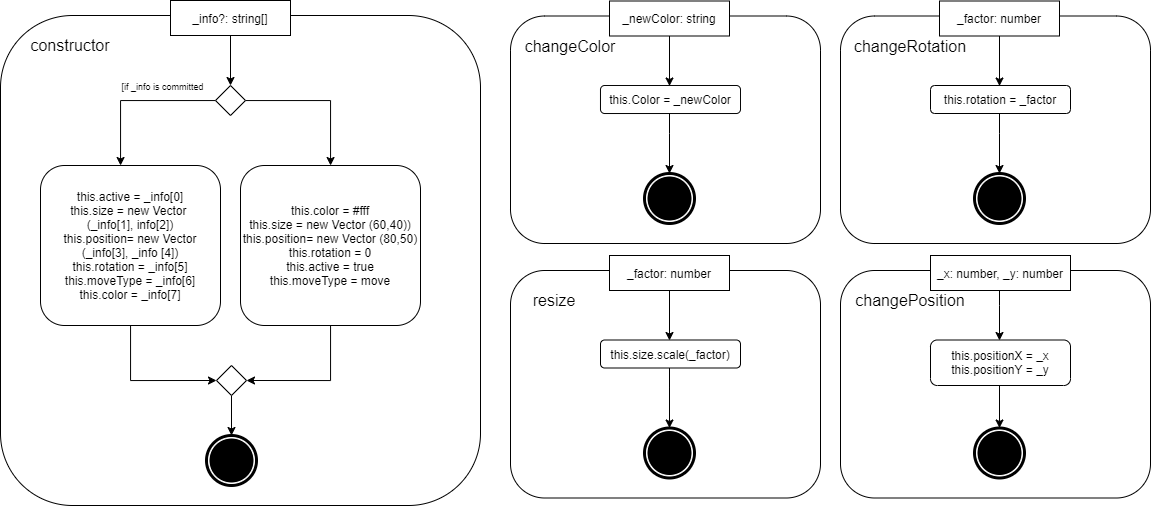

The diagram above was exported from draw.io. Its source (the exported page's mxGraphModel, read from the mxfile embedded in the PNG):
<mxGraphModel dx="1673" dy="980" grid="1" gridSize="10" guides="1" tooltips="1" connect="1" arrows="1" fold="1" page="1" pageScale="1" pageWidth="1169" pageHeight="827" math="0" shadow="0">
  <root>
    <mxCell id="0" />
    <mxCell id="1" parent="0" />
    <mxCell id="GyNT88bYxbiy57nA3Ei--2" value="" style="rounded=1;whiteSpace=wrap;html=1;" vertex="1" parent="1">
      <mxGeometry x="40" y="40" width="480" height="490" as="geometry" />
    </mxCell>
    <mxCell id="GyNT88bYxbiy57nA3Ei--1" value="" style="shape=mxgraph.bpmn.shape;html=1;verticalLabelPosition=bottom;labelBackgroundColor=#ffffff;verticalAlign=top;align=center;perimeter=ellipsePerimeter;outlineConnect=0;outline=end;symbol=terminate;" vertex="1" parent="1">
      <mxGeometry x="246" y="460" width="50" height="50" as="geometry" />
    </mxCell>
    <mxCell id="GyNT88bYxbiy57nA3Ei--16" style="edgeStyle=orthogonalEdgeStyle;rounded=0;orthogonalLoop=1;jettySize=auto;html=1;entryX=0.5;entryY=0;entryDx=0;entryDy=0;" edge="1" parent="1" source="GyNT88bYxbiy57nA3Ei--3" target="GyNT88bYxbiy57nA3Ei--1">
      <mxGeometry relative="1" as="geometry" />
    </mxCell>
    <mxCell id="GyNT88bYxbiy57nA3Ei--3" value="" style="rhombus;whiteSpace=wrap;html=1;" vertex="1" parent="1">
      <mxGeometry x="256" y="390" width="30" height="30" as="geometry" />
    </mxCell>
    <mxCell id="GyNT88bYxbiy57nA3Ei--4" value="&lt;font style=&quot;font-size: 16px&quot;&gt;constructor&lt;/font&gt;" style="text;html=1;strokeColor=none;fillColor=none;align=center;verticalAlign=middle;whiteSpace=wrap;rounded=0;" vertex="1" parent="1">
      <mxGeometry x="90" y="60" width="40" height="20" as="geometry" />
    </mxCell>
    <mxCell id="GyNT88bYxbiy57nA3Ei--9" style="edgeStyle=orthogonalEdgeStyle;rounded=0;orthogonalLoop=1;jettySize=auto;html=1;entryX=0.5;entryY=0;entryDx=0;entryDy=0;" edge="1" parent="1" source="GyNT88bYxbiy57nA3Ei--5" target="GyNT88bYxbiy57nA3Ei--6">
      <mxGeometry relative="1" as="geometry" />
    </mxCell>
    <mxCell id="GyNT88bYxbiy57nA3Ei--5" value="_info?: string[]" style="rounded=0;whiteSpace=wrap;html=1;" vertex="1" parent="1">
      <mxGeometry x="210" y="25" width="120" height="35" as="geometry" />
    </mxCell>
    <mxCell id="GyNT88bYxbiy57nA3Ei--10" style="edgeStyle=orthogonalEdgeStyle;rounded=0;orthogonalLoop=1;jettySize=auto;html=1;" edge="1" parent="1" source="GyNT88bYxbiy57nA3Ei--6" target="GyNT88bYxbiy57nA3Ei--7">
      <mxGeometry relative="1" as="geometry">
        <Array as="points">
          <mxPoint x="160" y="125" />
        </Array>
      </mxGeometry>
    </mxCell>
    <mxCell id="GyNT88bYxbiy57nA3Ei--11" style="edgeStyle=orthogonalEdgeStyle;rounded=0;orthogonalLoop=1;jettySize=auto;html=1;" edge="1" parent="1" source="GyNT88bYxbiy57nA3Ei--6" target="GyNT88bYxbiy57nA3Ei--8">
      <mxGeometry relative="1" as="geometry">
        <Array as="points">
          <mxPoint x="370" y="125" />
        </Array>
      </mxGeometry>
    </mxCell>
    <mxCell id="GyNT88bYxbiy57nA3Ei--6" value="" style="rhombus;whiteSpace=wrap;html=1;" vertex="1" parent="1">
      <mxGeometry x="255" y="110" width="30" height="30" as="geometry" />
    </mxCell>
    <mxCell id="GyNT88bYxbiy57nA3Ei--15" style="edgeStyle=orthogonalEdgeStyle;rounded=0;orthogonalLoop=1;jettySize=auto;html=1;entryX=0;entryY=0.5;entryDx=0;entryDy=0;" edge="1" parent="1" source="GyNT88bYxbiy57nA3Ei--7" target="GyNT88bYxbiy57nA3Ei--3">
      <mxGeometry relative="1" as="geometry">
        <Array as="points">
          <mxPoint x="170" y="405" />
        </Array>
      </mxGeometry>
    </mxCell>
    <mxCell id="GyNT88bYxbiy57nA3Ei--7" value="this.active = _info[0]&lt;br&gt;this.size = new Vector &lt;br&gt;(_info[1], info[2])&lt;br&gt;this.position= new Vector (_info[3], _info [4])&lt;br&gt;this.rotation = _info[5]&lt;br&gt;this.moveType = _info[6]&lt;br&gt;this.color = _info[7]" style="rounded=1;whiteSpace=wrap;html=1;" vertex="1" parent="1">
      <mxGeometry x="80" y="190" width="180" height="160" as="geometry" />
    </mxCell>
    <mxCell id="GyNT88bYxbiy57nA3Ei--14" style="edgeStyle=orthogonalEdgeStyle;rounded=0;orthogonalLoop=1;jettySize=auto;html=1;entryX=1;entryY=0.5;entryDx=0;entryDy=0;" edge="1" parent="1" source="GyNT88bYxbiy57nA3Ei--8" target="GyNT88bYxbiy57nA3Ei--3">
      <mxGeometry relative="1" as="geometry" />
    </mxCell>
    <mxCell id="GyNT88bYxbiy57nA3Ei--8" value="this.color = #fff&lt;br&gt;this.size = new Vector (60,40))&lt;br&gt;this.position= new Vector (80,50)&lt;br&gt;this.rotation = 0&lt;br&gt;this.active = true&lt;br&gt;this.moveType = move" style="rounded=1;whiteSpace=wrap;html=1;" vertex="1" parent="1">
      <mxGeometry x="280" y="190" width="180" height="160" as="geometry" />
    </mxCell>
    <mxCell id="GyNT88bYxbiy57nA3Ei--12" value="&lt;font style=&quot;font-size: 9px&quot;&gt;[if _info is committed&lt;/font&gt;" style="text;html=1;strokeColor=none;fillColor=none;align=center;verticalAlign=middle;whiteSpace=wrap;rounded=0;" vertex="1" parent="1">
      <mxGeometry x="150" y="100" width="105" height="20" as="geometry" />
    </mxCell>
    <mxCell id="GyNT88bYxbiy57nA3Ei--17" value="" style="rounded=1;whiteSpace=wrap;html=1;" vertex="1" parent="1">
      <mxGeometry x="550" y="40.5" width="310" height="227.5" as="geometry" />
    </mxCell>
    <mxCell id="GyNT88bYxbiy57nA3Ei--21" value="&lt;font style=&quot;font-size: 16px&quot;&gt;changeColor&lt;/font&gt;" style="text;html=1;strokeColor=none;fillColor=none;align=center;verticalAlign=middle;whiteSpace=wrap;rounded=0;" vertex="1" parent="1">
      <mxGeometry x="590" y="60.5" width="40" height="20" as="geometry" />
    </mxCell>
    <mxCell id="GyNT88bYxbiy57nA3Ei--22" style="edgeStyle=orthogonalEdgeStyle;rounded=0;orthogonalLoop=1;jettySize=auto;html=1;entryX=0.5;entryY=0;entryDx=0;entryDy=0;" edge="1" parent="1" source="GyNT88bYxbiy57nA3Ei--23">
      <mxGeometry relative="1" as="geometry">
        <mxPoint x="709" y="110.5" as="targetPoint" />
      </mxGeometry>
    </mxCell>
    <mxCell id="GyNT88bYxbiy57nA3Ei--23" value="_newColor: string" style="rounded=0;whiteSpace=wrap;html=1;" vertex="1" parent="1">
      <mxGeometry x="649" y="25.5" width="120" height="35" as="geometry" />
    </mxCell>
    <mxCell id="GyNT88bYxbiy57nA3Ei--30" value="this.Color = _newColor" style="rounded=1;whiteSpace=wrap;html=1;" vertex="1" parent="1">
      <mxGeometry x="640" y="110" width="140" height="28" as="geometry" />
    </mxCell>
    <mxCell id="GyNT88bYxbiy57nA3Ei--18" value="" style="shape=mxgraph.bpmn.shape;html=1;verticalLabelPosition=bottom;labelBackgroundColor=#ffffff;verticalAlign=top;align=center;perimeter=ellipsePerimeter;outlineConnect=0;outline=end;symbol=terminate;" vertex="1" parent="1">
      <mxGeometry x="684" y="198" width="50" height="50" as="geometry" />
    </mxCell>
    <mxCell id="GyNT88bYxbiy57nA3Ei--32" style="edgeStyle=orthogonalEdgeStyle;rounded=0;orthogonalLoop=1;jettySize=auto;html=1;" edge="1" parent="1" source="GyNT88bYxbiy57nA3Ei--30" target="GyNT88bYxbiy57nA3Ei--18">
      <mxGeometry relative="1" as="geometry">
        <mxPoint x="710" y="138" as="sourcePoint" />
        <mxPoint x="725" y="405.5" as="targetPoint" />
        <Array as="points">
          <mxPoint x="709" y="158" />
          <mxPoint x="709" y="158" />
        </Array>
      </mxGeometry>
    </mxCell>
    <mxCell id="GyNT88bYxbiy57nA3Ei--33" value="" style="rounded=1;whiteSpace=wrap;html=1;" vertex="1" parent="1">
      <mxGeometry x="880" y="40.5" width="310" height="227.5" as="geometry" />
    </mxCell>
    <mxCell id="GyNT88bYxbiy57nA3Ei--34" value="&lt;font style=&quot;font-size: 16px&quot;&gt;changeRotation&lt;/font&gt;" style="text;html=1;strokeColor=none;fillColor=none;align=center;verticalAlign=middle;whiteSpace=wrap;rounded=0;" vertex="1" parent="1">
      <mxGeometry x="930" y="60.5" width="40" height="20" as="geometry" />
    </mxCell>
    <mxCell id="GyNT88bYxbiy57nA3Ei--35" style="edgeStyle=orthogonalEdgeStyle;rounded=0;orthogonalLoop=1;jettySize=auto;html=1;entryX=0.5;entryY=0;entryDx=0;entryDy=0;" edge="1" parent="1" source="GyNT88bYxbiy57nA3Ei--36">
      <mxGeometry relative="1" as="geometry">
        <mxPoint x="1039" y="110.5" as="targetPoint" />
      </mxGeometry>
    </mxCell>
    <mxCell id="GyNT88bYxbiy57nA3Ei--36" value="_factor: number" style="rounded=0;whiteSpace=wrap;html=1;" vertex="1" parent="1">
      <mxGeometry x="979" y="25.5" width="120" height="35" as="geometry" />
    </mxCell>
    <mxCell id="GyNT88bYxbiy57nA3Ei--37" value="this.rotation = _factor" style="rounded=1;whiteSpace=wrap;html=1;" vertex="1" parent="1">
      <mxGeometry x="970" y="110" width="140" height="28" as="geometry" />
    </mxCell>
    <mxCell id="GyNT88bYxbiy57nA3Ei--38" value="" style="shape=mxgraph.bpmn.shape;html=1;verticalLabelPosition=bottom;labelBackgroundColor=#ffffff;verticalAlign=top;align=center;perimeter=ellipsePerimeter;outlineConnect=0;outline=end;symbol=terminate;" vertex="1" parent="1">
      <mxGeometry x="1014" y="198" width="50" height="50" as="geometry" />
    </mxCell>
    <mxCell id="GyNT88bYxbiy57nA3Ei--39" style="edgeStyle=orthogonalEdgeStyle;rounded=0;orthogonalLoop=1;jettySize=auto;html=1;" edge="1" parent="1" source="GyNT88bYxbiy57nA3Ei--37" target="GyNT88bYxbiy57nA3Ei--38">
      <mxGeometry relative="1" as="geometry">
        <mxPoint x="1040" y="138" as="sourcePoint" />
        <mxPoint x="1055" y="405.5" as="targetPoint" />
        <Array as="points">
          <mxPoint x="1039" y="158" />
          <mxPoint x="1039" y="158" />
        </Array>
      </mxGeometry>
    </mxCell>
    <mxCell id="GyNT88bYxbiy57nA3Ei--40" value="" style="rounded=1;whiteSpace=wrap;html=1;" vertex="1" parent="1">
      <mxGeometry x="550" y="295" width="310" height="227.5" as="geometry" />
    </mxCell>
    <mxCell id="GyNT88bYxbiy57nA3Ei--41" value="&lt;font style=&quot;font-size: 16px&quot;&gt;resize&lt;/font&gt;" style="text;html=1;strokeColor=none;fillColor=none;align=center;verticalAlign=middle;whiteSpace=wrap;rounded=0;" vertex="1" parent="1">
      <mxGeometry x="574" y="315" width="40" height="20" as="geometry" />
    </mxCell>
    <mxCell id="GyNT88bYxbiy57nA3Ei--42" style="edgeStyle=orthogonalEdgeStyle;rounded=0;orthogonalLoop=1;jettySize=auto;html=1;entryX=0.5;entryY=0;entryDx=0;entryDy=0;" edge="1" parent="1" source="GyNT88bYxbiy57nA3Ei--43">
      <mxGeometry relative="1" as="geometry">
        <mxPoint x="709" y="365" as="targetPoint" />
      </mxGeometry>
    </mxCell>
    <mxCell id="GyNT88bYxbiy57nA3Ei--43" value="_factor: number" style="rounded=0;whiteSpace=wrap;html=1;" vertex="1" parent="1">
      <mxGeometry x="649" y="280" width="120" height="35" as="geometry" />
    </mxCell>
    <mxCell id="GyNT88bYxbiy57nA3Ei--44" value="this.size.scale(_factor)" style="rounded=1;whiteSpace=wrap;html=1;" vertex="1" parent="1">
      <mxGeometry x="640" y="364.5" width="140" height="28" as="geometry" />
    </mxCell>
    <mxCell id="GyNT88bYxbiy57nA3Ei--45" value="" style="shape=mxgraph.bpmn.shape;html=1;verticalLabelPosition=bottom;labelBackgroundColor=#ffffff;verticalAlign=top;align=center;perimeter=ellipsePerimeter;outlineConnect=0;outline=end;symbol=terminate;" vertex="1" parent="1">
      <mxGeometry x="684" y="452.5" width="50" height="50" as="geometry" />
    </mxCell>
    <mxCell id="GyNT88bYxbiy57nA3Ei--46" style="edgeStyle=orthogonalEdgeStyle;rounded=0;orthogonalLoop=1;jettySize=auto;html=1;" edge="1" parent="1" source="GyNT88bYxbiy57nA3Ei--44" target="GyNT88bYxbiy57nA3Ei--45">
      <mxGeometry relative="1" as="geometry">
        <mxPoint x="710" y="392.5" as="sourcePoint" />
        <mxPoint x="725" y="660" as="targetPoint" />
        <Array as="points">
          <mxPoint x="709" y="412.5" />
          <mxPoint x="709" y="412.5" />
        </Array>
      </mxGeometry>
    </mxCell>
    <mxCell id="GyNT88bYxbiy57nA3Ei--47" value="" style="rounded=1;whiteSpace=wrap;html=1;" vertex="1" parent="1">
      <mxGeometry x="880" y="295" width="310" height="227.5" as="geometry" />
    </mxCell>
    <mxCell id="GyNT88bYxbiy57nA3Ei--48" value="&lt;font style=&quot;font-size: 16px&quot;&gt;changePosition&lt;/font&gt;" style="text;html=1;strokeColor=none;fillColor=none;align=center;verticalAlign=middle;whiteSpace=wrap;rounded=0;" vertex="1" parent="1">
      <mxGeometry x="930" y="315" width="40" height="20" as="geometry" />
    </mxCell>
    <mxCell id="GyNT88bYxbiy57nA3Ei--49" style="edgeStyle=orthogonalEdgeStyle;rounded=0;orthogonalLoop=1;jettySize=auto;html=1;entryX=0.5;entryY=0;entryDx=0;entryDy=0;" edge="1" parent="1" source="GyNT88bYxbiy57nA3Ei--50">
      <mxGeometry relative="1" as="geometry">
        <mxPoint x="1039" y="365" as="targetPoint" />
        <Array as="points">
          <mxPoint x="1039" y="330" />
          <mxPoint x="1039" y="330" />
        </Array>
      </mxGeometry>
    </mxCell>
    <mxCell id="GyNT88bYxbiy57nA3Ei--50" value="_x: number, _y: number" style="rounded=0;whiteSpace=wrap;html=1;" vertex="1" parent="1">
      <mxGeometry x="970" y="280" width="140" height="35" as="geometry" />
    </mxCell>
    <mxCell id="GyNT88bYxbiy57nA3Ei--51" value="this.positionX = _x&lt;br&gt;this.positionY = _y" style="rounded=1;whiteSpace=wrap;html=1;" vertex="1" parent="1">
      <mxGeometry x="970" y="364.5" width="140" height="45.5" as="geometry" />
    </mxCell>
    <mxCell id="GyNT88bYxbiy57nA3Ei--52" value="" style="shape=mxgraph.bpmn.shape;html=1;verticalLabelPosition=bottom;labelBackgroundColor=#ffffff;verticalAlign=top;align=center;perimeter=ellipsePerimeter;outlineConnect=0;outline=end;symbol=terminate;" vertex="1" parent="1">
      <mxGeometry x="1014" y="452.5" width="50" height="50" as="geometry" />
    </mxCell>
    <mxCell id="GyNT88bYxbiy57nA3Ei--53" style="edgeStyle=orthogonalEdgeStyle;rounded=0;orthogonalLoop=1;jettySize=auto;html=1;" edge="1" parent="1" source="GyNT88bYxbiy57nA3Ei--51" target="GyNT88bYxbiy57nA3Ei--52">
      <mxGeometry relative="1" as="geometry">
        <mxPoint x="1040" y="392.5" as="sourcePoint" />
        <mxPoint x="1055" y="660" as="targetPoint" />
        <Array as="points">
          <mxPoint x="1039" y="412.5" />
          <mxPoint x="1039" y="412.5" />
        </Array>
      </mxGeometry>
    </mxCell>
  </root>
</mxGraphModel>